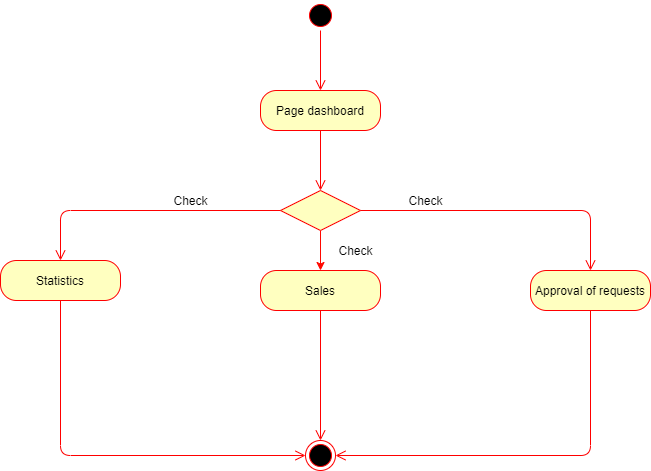

The diagram above was exported from draw.io. Its source (the exported page's mxGraphModel, read from the mxfile embedded in the PNG):
<mxGraphModel dx="868" dy="431" grid="1" gridSize="10" guides="1" tooltips="1" connect="1" arrows="1" fold="1" page="1" pageScale="1" pageWidth="850" pageHeight="1100" math="0" shadow="0">
  <root>
    <mxCell id="0" />
    <mxCell id="1" parent="0" />
    <mxCell id="kqQ7OvzbBAWA4VFhu4Cg-1" value="" style="ellipse;html=1;shape=startState;fillColor=#000000;strokeColor=#ff0000;" vertex="1" parent="1">
      <mxGeometry x="395" y="10" width="30" height="30" as="geometry" />
    </mxCell>
    <mxCell id="kqQ7OvzbBAWA4VFhu4Cg-2" value="" style="edgeStyle=orthogonalEdgeStyle;html=1;verticalAlign=bottom;endArrow=open;endSize=8;strokeColor=#ff0000;" edge="1" source="kqQ7OvzbBAWA4VFhu4Cg-1" parent="1">
      <mxGeometry relative="1" as="geometry">
        <mxPoint x="410" y="100" as="targetPoint" />
      </mxGeometry>
    </mxCell>
    <mxCell id="kqQ7OvzbBAWA4VFhu4Cg-3" value="Page dashboard" style="rounded=1;whiteSpace=wrap;html=1;arcSize=40;fontColor=#000000;fillColor=#ffffc0;strokeColor=#ff0000;" vertex="1" parent="1">
      <mxGeometry x="350" y="100" width="120" height="40" as="geometry" />
    </mxCell>
    <mxCell id="kqQ7OvzbBAWA4VFhu4Cg-4" value="" style="edgeStyle=orthogonalEdgeStyle;html=1;verticalAlign=bottom;endArrow=open;endSize=8;strokeColor=#ff0000;" edge="1" source="kqQ7OvzbBAWA4VFhu4Cg-3" parent="1">
      <mxGeometry relative="1" as="geometry">
        <mxPoint x="410" y="200" as="targetPoint" />
      </mxGeometry>
    </mxCell>
    <mxCell id="kqQ7OvzbBAWA4VFhu4Cg-19" style="edgeStyle=orthogonalEdgeStyle;rounded=0;orthogonalLoop=1;jettySize=auto;html=1;exitX=0.5;exitY=1;exitDx=0;exitDy=0;entryX=0.5;entryY=0;entryDx=0;entryDy=0;strokeColor=#FF0800;" edge="1" parent="1" source="kqQ7OvzbBAWA4VFhu4Cg-5" target="kqQ7OvzbBAWA4VFhu4Cg-17">
      <mxGeometry relative="1" as="geometry" />
    </mxCell>
    <mxCell id="kqQ7OvzbBAWA4VFhu4Cg-5" value="" style="rhombus;whiteSpace=wrap;html=1;fillColor=#ffffc0;strokeColor=#ff0000;" vertex="1" parent="1">
      <mxGeometry x="370" y="200" width="80" height="40" as="geometry" />
    </mxCell>
    <mxCell id="kqQ7OvzbBAWA4VFhu4Cg-6" value="" style="edgeStyle=orthogonalEdgeStyle;html=1;align=left;verticalAlign=bottom;endArrow=open;endSize=8;strokeColor=#ff0000;" edge="1" source="kqQ7OvzbBAWA4VFhu4Cg-5" parent="1">
      <mxGeometry x="-1" relative="1" as="geometry">
        <mxPoint x="680" y="280" as="targetPoint" />
      </mxGeometry>
    </mxCell>
    <mxCell id="kqQ7OvzbBAWA4VFhu4Cg-7" value="" style="edgeStyle=orthogonalEdgeStyle;html=1;align=left;verticalAlign=top;endArrow=open;endSize=8;strokeColor=#ff0000;exitX=0;exitY=0.5;exitDx=0;exitDy=0;entryX=0.5;entryY=0;entryDx=0;entryDy=0;" edge="1" source="kqQ7OvzbBAWA4VFhu4Cg-5" parent="1" target="kqQ7OvzbBAWA4VFhu4Cg-9">
      <mxGeometry x="-0.6364" y="-10" relative="1" as="geometry">
        <mxPoint x="210" y="270" as="targetPoint" />
        <Array as="points">
          <mxPoint x="150" y="220" />
        </Array>
        <mxPoint as="offset" />
      </mxGeometry>
    </mxCell>
    <mxCell id="kqQ7OvzbBAWA4VFhu4Cg-9" value="Statistics" style="rounded=1;whiteSpace=wrap;html=1;arcSize=40;fontColor=#000000;fillColor=#ffffc0;strokeColor=#ff0000;" vertex="1" parent="1">
      <mxGeometry x="90" y="270" width="120" height="40" as="geometry" />
    </mxCell>
    <mxCell id="kqQ7OvzbBAWA4VFhu4Cg-10" value="" style="edgeStyle=orthogonalEdgeStyle;html=1;verticalAlign=bottom;endArrow=open;endSize=8;strokeColor=#ff0000;entryX=0;entryY=0.5;entryDx=0;entryDy=0;" edge="1" source="kqQ7OvzbBAWA4VFhu4Cg-9" parent="1" target="kqQ7OvzbBAWA4VFhu4Cg-24">
      <mxGeometry relative="1" as="geometry">
        <mxPoint x="150" y="360" as="targetPoint" />
        <Array as="points">
          <mxPoint x="150" y="465" />
        </Array>
      </mxGeometry>
    </mxCell>
    <mxCell id="kqQ7OvzbBAWA4VFhu4Cg-13" value="Approval of requests" style="rounded=1;whiteSpace=wrap;html=1;arcSize=40;fontColor=#000000;fillColor=#ffffc0;strokeColor=#ff0000;" vertex="1" parent="1">
      <mxGeometry x="620" y="280" width="120" height="40" as="geometry" />
    </mxCell>
    <mxCell id="kqQ7OvzbBAWA4VFhu4Cg-14" value="" style="edgeStyle=orthogonalEdgeStyle;html=1;verticalAlign=bottom;endArrow=open;endSize=8;strokeColor=#ff0000;entryX=1;entryY=0.5;entryDx=0;entryDy=0;" edge="1" source="kqQ7OvzbBAWA4VFhu4Cg-13" parent="1" target="kqQ7OvzbBAWA4VFhu4Cg-24">
      <mxGeometry relative="1" as="geometry">
        <mxPoint x="680" y="390" as="targetPoint" />
        <Array as="points">
          <mxPoint x="680" y="465" />
        </Array>
      </mxGeometry>
    </mxCell>
    <mxCell id="kqQ7OvzbBAWA4VFhu4Cg-17" value="Sales" style="rounded=1;whiteSpace=wrap;html=1;arcSize=40;fontColor=#000000;fillColor=#ffffc0;strokeColor=#ff0000;" vertex="1" parent="1">
      <mxGeometry x="350" y="280" width="120" height="40" as="geometry" />
    </mxCell>
    <mxCell id="kqQ7OvzbBAWA4VFhu4Cg-18" value="" style="edgeStyle=orthogonalEdgeStyle;html=1;verticalAlign=bottom;endArrow=open;endSize=8;strokeColor=#ff0000;entryX=0.5;entryY=0;entryDx=0;entryDy=0;" edge="1" source="kqQ7OvzbBAWA4VFhu4Cg-17" parent="1" target="kqQ7OvzbBAWA4VFhu4Cg-24">
      <mxGeometry relative="1" as="geometry">
        <mxPoint x="410" y="460" as="targetPoint" />
      </mxGeometry>
    </mxCell>
    <mxCell id="kqQ7OvzbBAWA4VFhu4Cg-20" value="Check" style="text;html=1;align=center;verticalAlign=middle;resizable=0;points=[];autosize=1;strokeColor=none;" vertex="1" parent="1">
      <mxGeometry x="255" y="200" width="50" height="20" as="geometry" />
    </mxCell>
    <mxCell id="kqQ7OvzbBAWA4VFhu4Cg-22" value="Check" style="text;html=1;align=center;verticalAlign=middle;resizable=0;points=[];autosize=1;strokeColor=none;" vertex="1" parent="1">
      <mxGeometry x="490" y="200" width="50" height="20" as="geometry" />
    </mxCell>
    <mxCell id="kqQ7OvzbBAWA4VFhu4Cg-23" value="Check" style="text;html=1;align=center;verticalAlign=middle;resizable=0;points=[];autosize=1;strokeColor=none;" vertex="1" parent="1">
      <mxGeometry x="420" y="250" width="50" height="20" as="geometry" />
    </mxCell>
    <mxCell id="kqQ7OvzbBAWA4VFhu4Cg-24" value="" style="ellipse;html=1;shape=endState;fillColor=#000000;strokeColor=#ff0000;" vertex="1" parent="1">
      <mxGeometry x="395" y="450" width="30" height="30" as="geometry" />
    </mxCell>
  </root>
</mxGraphModel>